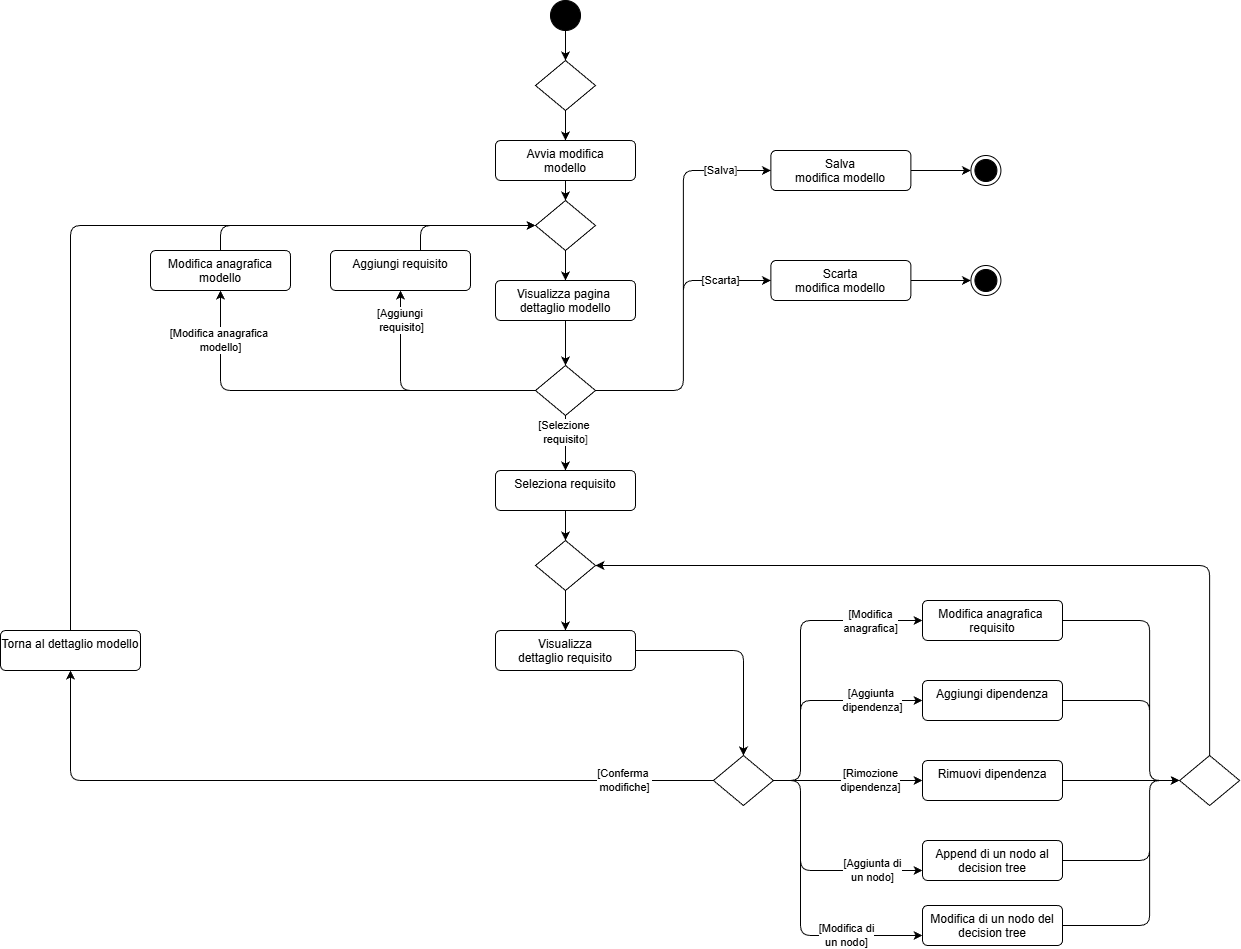

The diagram above was exported from draw.io. Its source (the exported page's mxGraphModel, read from the mxfile embedded in the PNG):
<mxGraphModel dx="1510" dy="371" grid="1" gridSize="10" guides="1" tooltips="1" connect="1" arrows="1" fold="1" page="1" pageScale="1" pageWidth="827" pageHeight="1169" math="0" shadow="0">
  <root>
    <mxCell id="0" />
    <mxCell id="1" parent="0" />
    <mxCell id="36" style="edgeStyle=none;html=1;" edge="1" parent="1" source="3" target="35">
      <mxGeometry relative="1" as="geometry" />
    </mxCell>
    <mxCell id="3" value="" style="ellipse;fillColor=strokeColor;html=1;" vertex="1" parent="1">
      <mxGeometry x="350" y="170" width="30" height="30" as="geometry" />
    </mxCell>
    <mxCell id="33" value="&lt;div&gt;&lt;font color=&quot;#000000&quot;&gt;Avvia modifica&lt;br&gt;&lt;/font&gt;modello&lt;/div&gt;" style="html=1;align=center;verticalAlign=top;rounded=1;absoluteArcSize=1;arcSize=10;dashed=0;whiteSpace=wrap;" vertex="1" parent="1">
      <mxGeometry x="295" y="310" width="140" height="40" as="geometry" />
    </mxCell>
    <mxCell id="34" style="edgeStyle=none;html=1;" edge="1" parent="1" source="35" target="33">
      <mxGeometry relative="1" as="geometry" />
    </mxCell>
    <mxCell id="35" value="" style="shape=rhombus;html=1;dashed=0;whiteSpace=wrap;perimeter=rhombusPerimeter;" vertex="1" parent="1">
      <mxGeometry x="335" y="230" width="60" height="50" as="geometry" />
    </mxCell>
    <mxCell id="37" style="edgeStyle=none;html=1;" edge="1" parent="1" target="40" source="33">
      <mxGeometry relative="1" as="geometry">
        <mxPoint x="365" y="370" as="sourcePoint" />
      </mxGeometry>
    </mxCell>
    <mxCell id="56" style="edgeStyle=none;html=1;" edge="1" parent="1" source="38" target="45">
      <mxGeometry relative="1" as="geometry" />
    </mxCell>
    <mxCell id="38" value="&lt;div&gt;&lt;font color=&quot;#000000&quot;&gt;Visualizza pagina&amp;nbsp;&lt;/font&gt;&lt;/div&gt;&lt;div&gt;dettaglio modello&lt;/div&gt;" style="html=1;align=center;verticalAlign=top;rounded=1;absoluteArcSize=1;arcSize=10;dashed=0;whiteSpace=wrap;" vertex="1" parent="1">
      <mxGeometry x="295" y="450" width="140" height="40" as="geometry" />
    </mxCell>
    <mxCell id="39" style="edgeStyle=none;html=1;" edge="1" parent="1" source="40" target="38">
      <mxGeometry relative="1" as="geometry" />
    </mxCell>
    <mxCell id="40" value="" style="shape=rhombus;html=1;dashed=0;whiteSpace=wrap;perimeter=rhombusPerimeter;" vertex="1" parent="1">
      <mxGeometry x="335" y="370" width="60" height="50" as="geometry" />
    </mxCell>
    <mxCell id="43" style="edgeStyle=elbowEdgeStyle;html=1;entryX=0;entryY=0.5;entryDx=0;entryDy=0;" edge="1" parent="1" source="45" target="47">
      <mxGeometry relative="1" as="geometry" />
    </mxCell>
    <mxCell id="44" value="[Salva&lt;span style=&quot;color: rgb(63, 63, 63); background-color: light-dark(#ffffff, var(--ge-dark-color, #121212));&quot;&gt;]&lt;/span&gt;" style="edgeLabel;html=1;align=center;verticalAlign=middle;resizable=0;points=[];" vertex="1" connectable="0" parent="43">
      <mxGeometry x="0.3422" y="1" relative="1" as="geometry">
        <mxPoint x="38" y="-43" as="offset" />
      </mxGeometry>
    </mxCell>
    <mxCell id="63" style="edgeStyle=none;html=1;" edge="1" parent="1" source="45" target="64">
      <mxGeometry relative="1" as="geometry">
        <mxPoint x="365" y="620" as="targetPoint" />
      </mxGeometry>
    </mxCell>
    <mxCell id="69" value="[Selezione&amp;nbsp;&lt;div&gt;requisito&lt;span style=&quot;color: rgb(63, 63, 63); background-color: light-dark(#ffffff, var(--ge-dark-color, #121212));&quot;&gt;]&lt;/span&gt;&lt;/div&gt;" style="edgeLabel;html=1;align=center;verticalAlign=middle;resizable=0;points=[];" vertex="1" connectable="0" parent="63">
      <mxGeometry x="-0.3818" relative="1" as="geometry">
        <mxPoint as="offset" />
      </mxGeometry>
    </mxCell>
    <mxCell id="68" style="edgeStyle=orthogonalEdgeStyle;html=1;" edge="1" parent="1" source="45" target="72">
      <mxGeometry relative="1" as="geometry">
        <mxPoint x="200" y="560" as="targetPoint" />
      </mxGeometry>
    </mxCell>
    <mxCell id="71" value="[Aggiungi&amp;nbsp;&lt;br&gt;requisito]" style="edgeLabel;html=1;align=center;verticalAlign=middle;resizable=0;points=[];" vertex="1" connectable="0" parent="68">
      <mxGeometry x="-0.0074" relative="1" as="geometry">
        <mxPoint x="-18" y="-70" as="offset" />
      </mxGeometry>
    </mxCell>
    <mxCell id="45" value="" style="shape=rhombus;html=1;dashed=0;whiteSpace=wrap;perimeter=rhombusPerimeter;" vertex="1" parent="1">
      <mxGeometry x="335" y="535" width="60" height="50" as="geometry" />
    </mxCell>
    <mxCell id="46" style="edgeStyle=none;html=1;entryX=0;entryY=0.5;entryDx=0;entryDy=0;" edge="1" parent="1" source="47" target="52">
      <mxGeometry relative="1" as="geometry">
        <mxPoint x="770.42" y="340" as="targetPoint" />
      </mxGeometry>
    </mxCell>
    <mxCell id="47" value="Salva&lt;div&gt;modifica modello&lt;/div&gt;&lt;div&gt;&lt;br&gt;&lt;/div&gt;" style="html=1;align=center;verticalAlign=top;rounded=1;absoluteArcSize=1;arcSize=10;dashed=0;whiteSpace=wrap;" vertex="1" parent="1">
      <mxGeometry x="570.4200000000001" y="320" width="140" height="40" as="geometry" />
    </mxCell>
    <mxCell id="48" style="edgeStyle=none;html=1;" edge="1" parent="1" source="49" target="53">
      <mxGeometry relative="1" as="geometry">
        <mxPoint x="770.42" y="450" as="targetPoint" />
      </mxGeometry>
    </mxCell>
    <mxCell id="49" value="&lt;div&gt;Scarta&lt;br&gt;modifica modello&lt;/div&gt;" style="html=1;align=center;verticalAlign=top;rounded=1;absoluteArcSize=1;arcSize=10;dashed=0;whiteSpace=wrap;" vertex="1" parent="1">
      <mxGeometry x="570.4200000000001" y="430" width="140" height="40" as="geometry" />
    </mxCell>
    <mxCell id="50" style="edgeStyle=elbowEdgeStyle;html=1;exitX=1;exitY=0.5;exitDx=0;exitDy=0;entryX=0;entryY=0.5;entryDx=0;entryDy=0;" edge="1" parent="1" source="45" target="49">
      <mxGeometry relative="1" as="geometry">
        <mxPoint x="405" y="570" as="sourcePoint" />
        <mxPoint x="560" y="520" as="targetPoint" />
      </mxGeometry>
    </mxCell>
    <mxCell id="51" value="[Scarta]" style="edgeLabel;html=1;align=center;verticalAlign=middle;resizable=0;points=[];" vertex="1" connectable="0" parent="50">
      <mxGeometry x="0.5062" y="-2" relative="1" as="geometry">
        <mxPoint x="20" y="-2" as="offset" />
      </mxGeometry>
    </mxCell>
    <mxCell id="52" value="" style="ellipse;html=1;shape=endState;fillColor=strokeColor;" vertex="1" parent="1">
      <mxGeometry x="770.42" y="325" width="30" height="30" as="geometry" />
    </mxCell>
    <mxCell id="53" value="" style="ellipse;html=1;shape=endState;fillColor=strokeColor;" vertex="1" parent="1">
      <mxGeometry x="770.42" y="435" width="30" height="30" as="geometry" />
    </mxCell>
    <mxCell id="75" style="edgeStyle=orthogonalEdgeStyle;html=1;exitX=1;exitY=0.5;exitDx=0;exitDy=0;" edge="1" parent="1" source="62" target="74">
      <mxGeometry relative="1" as="geometry">
        <mxPoint x="467.92" y="950" as="sourcePoint" />
        <Array as="points">
          <mxPoint x="543" y="820" />
        </Array>
      </mxGeometry>
    </mxCell>
    <mxCell id="109" style="edgeStyle=orthogonalEdgeStyle;html=1;" edge="1" parent="1" source="74" target="111">
      <mxGeometry relative="1" as="geometry">
        <mxPoint x="300" y="980" as="sourcePoint" />
        <mxPoint x="-180" y="1020" as="targetPoint" />
        <Array as="points">
          <mxPoint x="250" y="950" />
          <mxPoint x="250" y="950" />
        </Array>
      </mxGeometry>
    </mxCell>
    <mxCell id="110" value="[Conferma&amp;nbsp;&lt;br&gt;modifiche]" style="edgeLabel;html=1;align=center;verticalAlign=middle;resizable=0;points=[];" vertex="1" connectable="0" parent="109">
      <mxGeometry x="-0.6827" y="4" relative="1" as="geometry">
        <mxPoint x="30" y="-4" as="offset" />
      </mxGeometry>
    </mxCell>
    <mxCell id="62" value="&lt;div&gt;&lt;font color=&quot;#000000&quot;&gt;Visualizza dettaglio&amp;nbsp;&lt;/font&gt;requisito&lt;/div&gt;" style="html=1;align=center;verticalAlign=top;rounded=1;absoluteArcSize=1;arcSize=10;dashed=0;whiteSpace=wrap;" vertex="1" parent="1">
      <mxGeometry x="295" y="800" width="140" height="40" as="geometry" />
    </mxCell>
    <mxCell id="66" style="edgeStyle=none;html=1;" edge="1" parent="1" source="64" target="65">
      <mxGeometry relative="1" as="geometry" />
    </mxCell>
    <mxCell id="64" value="&lt;div&gt;&lt;font color=&quot;#000000&quot;&gt;Seleziona requisito&lt;/font&gt;&lt;/div&gt;" style="html=1;align=center;verticalAlign=top;rounded=1;absoluteArcSize=1;arcSize=10;dashed=0;whiteSpace=wrap;" vertex="1" parent="1">
      <mxGeometry x="295" y="640" width="140" height="40" as="geometry" />
    </mxCell>
    <mxCell id="67" style="edgeStyle=none;html=1;" edge="1" parent="1" source="65" target="62">
      <mxGeometry relative="1" as="geometry" />
    </mxCell>
    <mxCell id="65" value="" style="shape=rhombus;html=1;dashed=0;whiteSpace=wrap;perimeter=rhombusPerimeter;" vertex="1" parent="1">
      <mxGeometry x="335" y="710" width="60" height="50" as="geometry" />
    </mxCell>
    <mxCell id="73" style="edgeStyle=orthogonalEdgeStyle;html=1;entryX=0;entryY=0.5;entryDx=0;entryDy=0;" edge="1" parent="1" source="72" target="40">
      <mxGeometry relative="1" as="geometry">
        <Array as="points">
          <mxPoint x="220" y="395" />
        </Array>
      </mxGeometry>
    </mxCell>
    <mxCell id="72" value="&lt;div&gt;&lt;font color=&quot;#000000&quot;&gt;Aggiungi requisito&lt;/font&gt;&lt;/div&gt;" style="html=1;align=center;verticalAlign=top;rounded=1;absoluteArcSize=1;arcSize=10;dashed=0;whiteSpace=wrap;" vertex="1" parent="1">
      <mxGeometry x="130" y="420" width="140" height="40" as="geometry" />
    </mxCell>
    <mxCell id="81" style="edgeStyle=orthogonalEdgeStyle;html=1;" edge="1" parent="1" source="74" target="80">
      <mxGeometry relative="1" as="geometry">
        <Array as="points">
          <mxPoint x="600" y="950" />
          <mxPoint x="600" y="790" />
        </Array>
      </mxGeometry>
    </mxCell>
    <mxCell id="82" value="[Modifica &lt;br&gt;anagrafica]" style="edgeLabel;html=1;align=center;verticalAlign=middle;resizable=0;points=[];" vertex="1" connectable="0" parent="81">
      <mxGeometry x="-0.4913" relative="1" as="geometry">
        <mxPoint x="70" y="-108" as="offset" />
      </mxGeometry>
    </mxCell>
    <mxCell id="74" value="" style="shape=rhombus;html=1;dashed=0;whiteSpace=wrap;perimeter=rhombusPerimeter;" vertex="1" parent="1">
      <mxGeometry x="512.92" y="925" width="60" height="50" as="geometry" />
    </mxCell>
    <mxCell id="79" style="edgeStyle=orthogonalEdgeStyle;html=1;entryX=0;entryY=0.5;entryDx=0;entryDy=0;" edge="1" parent="1" source="76" target="40">
      <mxGeometry relative="1" as="geometry">
        <Array as="points">
          <mxPoint x="20" y="395" />
        </Array>
      </mxGeometry>
    </mxCell>
    <mxCell id="76" value="&lt;div&gt;&lt;font color=&quot;#000000&quot;&gt;Modifica anagrafica modello&lt;/font&gt;&lt;/div&gt;" style="html=1;align=center;verticalAlign=top;rounded=1;absoluteArcSize=1;arcSize=10;dashed=0;whiteSpace=wrap;" vertex="1" parent="1">
      <mxGeometry x="-50" y="420" width="140" height="40" as="geometry" />
    </mxCell>
    <mxCell id="77" style="edgeStyle=orthogonalEdgeStyle;html=1;exitX=0;exitY=0.5;exitDx=0;exitDy=0;" edge="1" parent="1" source="45" target="76">
      <mxGeometry relative="1" as="geometry">
        <mxPoint x="-5" y="500" as="targetPoint" />
        <mxPoint x="130" y="600" as="sourcePoint" />
      </mxGeometry>
    </mxCell>
    <mxCell id="78" value="[Modifica anagrafica&amp;nbsp;&lt;div&gt;modello]&lt;/div&gt;" style="edgeLabel;html=1;align=center;verticalAlign=middle;resizable=0;points=[];" vertex="1" connectable="0" parent="77">
      <mxGeometry x="-0.0074" relative="1" as="geometry">
        <mxPoint x="-109" y="-50" as="offset" />
      </mxGeometry>
    </mxCell>
    <mxCell id="104" style="edgeStyle=orthogonalEdgeStyle;html=1;" edge="1" parent="1" source="80" target="101">
      <mxGeometry relative="1" as="geometry">
        <Array as="points">
          <mxPoint x="949.12" y="790" />
          <mxPoint x="949.12" y="950" />
        </Array>
      </mxGeometry>
    </mxCell>
    <mxCell id="80" value="&lt;div&gt;&lt;font color=&quot;#000000&quot;&gt;Modifica anagrafica&amp;nbsp;&lt;/font&gt;&lt;/div&gt;&lt;div&gt;&lt;font color=&quot;#000000&quot;&gt;requisito&lt;/font&gt;&lt;/div&gt;" style="html=1;align=center;verticalAlign=top;rounded=1;absoluteArcSize=1;arcSize=10;dashed=0;whiteSpace=wrap;" vertex="1" parent="1">
      <mxGeometry x="722.04" y="770" width="140" height="40" as="geometry" />
    </mxCell>
    <mxCell id="84" style="edgeStyle=orthogonalEdgeStyle;html=1;" edge="1" parent="1" target="86" source="74">
      <mxGeometry relative="1" as="geometry">
        <mxPoint x="572.92" y="1040" as="sourcePoint" />
        <Array as="points">
          <mxPoint x="600" y="950" />
          <mxPoint x="600" y="870" />
        </Array>
      </mxGeometry>
    </mxCell>
    <mxCell id="88" value="[Aggiunta&amp;nbsp;&lt;br&gt;dipendenza]" style="edgeLabel;html=1;align=center;verticalAlign=middle;resizable=0;points=[];" vertex="1" connectable="0" parent="84">
      <mxGeometry x="0.1973" y="-3" relative="1" as="geometry">
        <mxPoint x="42" y="-3" as="offset" />
      </mxGeometry>
    </mxCell>
    <mxCell id="103" style="edgeStyle=orthogonalEdgeStyle;html=1;" edge="1" parent="1" source="86" target="101">
      <mxGeometry relative="1" as="geometry">
        <Array as="points">
          <mxPoint x="949.12" y="870" />
          <mxPoint x="949.12" y="950" />
        </Array>
      </mxGeometry>
    </mxCell>
    <mxCell id="86" value="Aggiungi dipendenza" style="html=1;align=center;verticalAlign=top;rounded=1;absoluteArcSize=1;arcSize=10;dashed=0;whiteSpace=wrap;" vertex="1" parent="1">
      <mxGeometry x="722.04" y="850" width="140" height="40" as="geometry" />
    </mxCell>
    <mxCell id="89" style="edgeStyle=orthogonalEdgeStyle;html=1;" edge="1" parent="1" target="91" source="74">
      <mxGeometry relative="1" as="geometry">
        <mxPoint x="542.92" y="1060" as="sourcePoint" />
        <Array as="points">
          <mxPoint x="602.92" y="950" />
          <mxPoint x="602.92" y="950" />
        </Array>
      </mxGeometry>
    </mxCell>
    <mxCell id="90" value="[Rimozione&lt;br&gt;dipendenza]" style="edgeLabel;html=1;align=center;verticalAlign=middle;resizable=0;points=[];" vertex="1" connectable="0" parent="89">
      <mxGeometry x="0.1973" y="-3" relative="1" as="geometry">
        <mxPoint x="8" y="-3" as="offset" />
      </mxGeometry>
    </mxCell>
    <mxCell id="102" style="edgeStyle=orthogonalEdgeStyle;html=1;" edge="1" parent="1" source="91" target="101">
      <mxGeometry relative="1" as="geometry" />
    </mxCell>
    <mxCell id="91" value="Rimuovi dipendenza" style="html=1;align=center;verticalAlign=top;rounded=1;absoluteArcSize=1;arcSize=10;dashed=0;whiteSpace=wrap;" vertex="1" parent="1">
      <mxGeometry x="722.04" y="930" width="140" height="40" as="geometry" />
    </mxCell>
    <mxCell id="95" style="edgeStyle=orthogonalEdgeStyle;html=1;" edge="1" parent="1" target="97" source="74">
      <mxGeometry relative="1" as="geometry">
        <mxPoint x="542.92" y="1040" as="sourcePoint" />
        <Array as="points">
          <mxPoint x="600" y="950" />
          <mxPoint x="600" y="1040" />
        </Array>
      </mxGeometry>
    </mxCell>
    <mxCell id="96" value="[Aggiunta di &lt;br&gt;un nodo]" style="edgeLabel;html=1;align=center;verticalAlign=middle;resizable=0;points=[];" vertex="1" connectable="0" parent="95">
      <mxGeometry x="0.1973" y="-3" relative="1" as="geometry">
        <mxPoint x="46" y="-3" as="offset" />
      </mxGeometry>
    </mxCell>
    <mxCell id="106" style="edgeStyle=orthogonalEdgeStyle;html=1;" edge="1" parent="1" source="97" target="101">
      <mxGeometry relative="1" as="geometry">
        <Array as="points">
          <mxPoint x="949.12" y="1030" />
          <mxPoint x="949.12" y="950" />
        </Array>
      </mxGeometry>
    </mxCell>
    <mxCell id="97" value="Append di un nodo al decision tree" style="html=1;align=center;verticalAlign=top;rounded=1;absoluteArcSize=1;arcSize=10;dashed=0;whiteSpace=wrap;" vertex="1" parent="1">
      <mxGeometry x="722.04" y="1010" width="140" height="40" as="geometry" />
    </mxCell>
    <mxCell id="98" style="edgeStyle=orthogonalEdgeStyle;html=1;" edge="1" parent="1" target="100" source="74">
      <mxGeometry relative="1" as="geometry">
        <mxPoint x="542.92" y="1040" as="sourcePoint" />
        <Array as="points">
          <mxPoint x="600" y="950" />
          <mxPoint x="600" y="1105" />
        </Array>
      </mxGeometry>
    </mxCell>
    <mxCell id="99" value="[Modifica di &lt;br&gt;un nodo]" style="edgeLabel;html=1;align=center;verticalAlign=middle;resizable=0;points=[];" vertex="1" connectable="0" parent="98">
      <mxGeometry x="0.1973" y="-3" relative="1" as="geometry">
        <mxPoint x="46" y="-3" as="offset" />
      </mxGeometry>
    </mxCell>
    <mxCell id="105" style="edgeStyle=orthogonalEdgeStyle;html=1;" edge="1" parent="1" source="100" target="101">
      <mxGeometry relative="1" as="geometry">
        <Array as="points">
          <mxPoint x="949.12" y="1095" />
          <mxPoint x="949.12" y="950" />
        </Array>
      </mxGeometry>
    </mxCell>
    <mxCell id="100" value="Modifica di un nodo del decision tree" style="html=1;align=center;verticalAlign=top;rounded=1;absoluteArcSize=1;arcSize=10;dashed=0;whiteSpace=wrap;" vertex="1" parent="1">
      <mxGeometry x="722.04" y="1075" width="140" height="40" as="geometry" />
    </mxCell>
    <mxCell id="107" style="edgeStyle=orthogonalEdgeStyle;html=1;" edge="1" parent="1" source="101" target="65">
      <mxGeometry relative="1" as="geometry">
        <Array as="points">
          <mxPoint x="1009" y="735" />
        </Array>
      </mxGeometry>
    </mxCell>
    <mxCell id="101" value="" style="shape=rhombus;html=1;dashed=0;whiteSpace=wrap;perimeter=rhombusPerimeter;" vertex="1" parent="1">
      <mxGeometry x="979.12" y="925" width="60" height="50" as="geometry" />
    </mxCell>
    <mxCell id="112" style="edgeStyle=orthogonalEdgeStyle;html=1;" edge="1" parent="1" source="111" target="40">
      <mxGeometry relative="1" as="geometry">
        <Array as="points">
          <mxPoint x="-130" y="660" />
          <mxPoint x="-130" y="395" />
        </Array>
      </mxGeometry>
    </mxCell>
    <mxCell id="111" value="Torna al dettaglio modello" style="html=1;align=center;verticalAlign=top;rounded=1;absoluteArcSize=1;arcSize=10;dashed=0;whiteSpace=wrap;" vertex="1" parent="1">
      <mxGeometry x="-200" y="800" width="140" height="40" as="geometry" />
    </mxCell>
  </root>
</mxGraphModel>